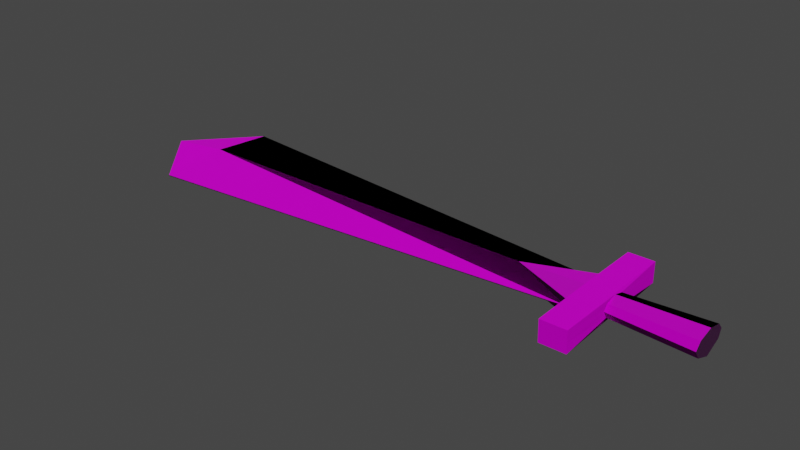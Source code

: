 # Source: espada.blend  (saved by Blender 2.83.19; exported with 4.5.12 LTS)
import bpy
from mathutils import Matrix  # noqa: F401  (used for matrix-valued properties, if any)

bpy.ops.wm.read_factory_settings(use_empty=True)
scene = bpy.context.scene
scene.name = 'Scene'

# ---- collections
col_collection = bpy.data.collections.new('Collection'); scene.collection.children.link(col_collection)

# ---- images (referenced by path relative to the original .blend; pixels are not part of the script)
import os
ASSET_DIR = os.environ.get("B2B_ASSET_DIR", "")  # directory of the original .blend (textures are referenced by path, not embedded)
HERE = os.path.dirname(os.path.abspath(__file__))  # packed textures are extracted next to this script under _unpacked/

def load_image(name, relpath, width, height, colorspace="sRGB"):
    """Load a texture the original file referenced (path relative to the .blend, or extracted next to this script)."""
    p = next((c for c in (os.path.join(HERE, relpath), os.path.join(ASSET_DIR, relpath)) if relpath and os.path.exists(c)), "")
    if p:
        img = bpy.data.images.load(p, check_existing=True)
        img.name = name
    else:  # same state as the original file: an image datablock whose file is absent (Cycles renders it pink)
        img = bpy.data.images.new(name, width, height)
        img.source = "FILE"
        img.filepath = "//" + (relpath or name)
    img.colorspace_settings.name = colorspace
    return img
img_espada_material_basecolor_png = load_image('espada_Material_BaseColor.png', 'textura/espada_Material_BaseColor.png', 1024, 1024, 'sRGB')
img_espada_material_height_png = load_image('espada_Material_Height.png', 'textura/espada_Material_Height.png', 1024, 1024, 'sRGB')
img_espada_material_metallic_png = load_image('espada_Material_Metallic.png', 'textura/espada_Material_Metallic.png', 1024, 1024, 'sRGB')
img_espada_material_normal_png = load_image('espada_Material_Normal.png', 'textura/espada_Material_Normal.png', 1024, 1024, 'Non-Color')
img_espada_material_roughness_png = load_image('espada_Material_Roughness.png', 'textura/espada_Material_Roughness.png', 1024, 1024, 'sRGB')

# ---- materials (node trees are filled in below, after node groups)
mat_material = bpy.data.materials.new('Material')
mat_material.alpha_threshold = 0.0
mat_material.use_transparent_shadow = False
mat_material.line_color = (0.0, 0.0, 0.0, 1.0)

# ---- material node trees
mat_material.use_nodes = True; mat_material.node_tree.nodes.clear()
_N = mat_material.node_tree.nodes; _L = mat_material.node_tree.links
n0 = _N.new('ShaderNodeOutputMaterial'); n0.name = 'Material Output'; n0.location = (300, 300)
n1 = _N.new('ShaderNodeBsdfPrincipled'); n1.name = 'Principled BSDF'; n1.location = (10, 300)
n1.distribution = 'GGX'
n1.subsurface_method = 'BURLEY'
n1.inputs[3].default_value = 1.45
n1.inputs[27].default_value = (0.0, 0.0, 0.0, 1.0)
n1.inputs[28].default_value = 1.0
n2 = _N.new('ShaderNodeTexImage'); n2.name = 'Image Texture'; n2.location = (-478, 449)
n2.image = img_espada_material_basecolor_png
n3 = _N.new('ShaderNodeTexImage'); n3.name = 'Image Texture.001'; n3.location = (-684, 353)
n3.image = img_espada_material_height_png
n4 = _N.new('ShaderNodeTexImage'); n4.name = 'Image Texture.002'; n4.location = (-947, 335)
n4.image = img_espada_material_metallic_png
n5 = _N.new('ShaderNodeTexImage'); n5.name = 'Image Texture.003'; n5.location = (-712, -21)
n5.image = img_espada_material_normal_png
n6 = _N.new('ShaderNodeNormalMap'); n6.name = 'Normal Map'; n6.location = (-312, -86)
n7 = _N.new('ShaderNodeTexImage'); n7.name = 'Image Texture.004'; n7.location = (-362, 111)
n7.image = img_espada_material_roughness_png
_L.new(n1.outputs[0], n0.inputs[0])
_L.new(n2.outputs[0], n1.inputs[0])
_L.new(n3.outputs[0], n1.inputs[13])
_L.new(n4.outputs[0], n1.inputs[1])
_L.new(n5.outputs[0], n6.inputs[1])
_L.new(n6.outputs[0], n1.inputs[5])
_L.new(n7.outputs[0], n1.inputs[2])
n0.is_active_output = True

# ---- world
world_world = bpy.data.worlds.new('World'); scene.world = world_world
world_world.use_nodes = True; world_world.node_tree.nodes.clear()
_N = world_world.node_tree.nodes; _L = world_world.node_tree.links
n0 = _N.new('ShaderNodeOutputWorld'); n0.name = 'World Output'; n0.location = (300, 300)
n1 = _N.new('ShaderNodeBackground'); n1.name = 'Background'; n1.location = (10, 300)
n1.inputs[0].default_value = (0.05088, 0.05088, 0.05088, 1.0)
_L.new(n1.outputs[0], n0.inputs[0])
n0.is_active_output = True
world_world.color = (0.05088, 0.05088, 0.05088)
world_world.use_sun_shadow = False
world_world.sun_shadow_jitter_overblur = 0.0

# ---- meshes
me_cube = bpy.data.meshes.new('Cube')
me_cube.from_pydata([(0.9868, 0.4005, 0.05719), (0.9868, 0.4005, -0.05719), (0.9868, -0.4005, 0.05719), (0.9868, -0.4005, -0.05719), (-1.0, 1.0, 0.05719), (-1.0, 1.0, -0.05719), (-1.0, -1.0, 0.05719), (-1.0, -1.0, -0.05719), (-1.265, 0.0, -0.05719), (0.9868, 0.0, 1.0), (-1.265, 0.0, 0.05719), (0.9868, 0.0, -1.0), (1.487, -0.2463, 1.105), (1.487, 0.271, -0.8277), (1.487, 0.2314, 1.147), (1.487, -0.2477, -1.004), (-0.9845, 0.0, -1.0), (-0.9845, 0.0, 1.0), (1.487, 0.00225, 1.618), (1.487, 0.00225, -1.863), (1.117, -0.178, 0.9394), (1.117, 0.002206, 1.372), (1.117, 0.002206, -1.561), (1.117, -0.1791, -0.8375), (1.117, 0.1684, 0.9746), (1.117, 0.1878, -0.6891), (0.9914, 1.066, 1.313), (0.9914, 1.066, -1.503), (0.9953, -1.056, 1.313), (1.0, -1.068, -1.503), (0.9914, 0.0, 1.313), (0.9914, 0.0, -1.503), (1.109, 0.0, 1.313), (1.118, -1.068, -1.503), (1.109, 1.066, 1.313), (1.109, 1.066, -1.503), (1.113, -1.056, 1.313), (1.109, 0.0, -1.503), (0.7003, 0.0, 1.0), (0.9868, -0.4005, 0.9269), (0.9868, 0.4005, 0.9269), (0.6933, 0.0, -1.0), (0.9868, 0.4005, -1.101), (1.487, -0.336, 0.2037), (1.487, 0.3205, 0.2471), (1.487, 0.00225, -0.08769), (1.117, 0.2325, 0.2165), (1.117, -0.2435, 0.1799), (0.9868, -0.4005, -1.101), (1.109, 1.066, -0.09459), (1.115, -1.062, -0.0946)], [], [(17, 10, 6), (8, 10, 4, 5), (7, 6, 10, 8), (16, 41, 3, 7), (23, 22, 19, 15), (45, 18, 12, 43), (21, 20, 12, 18), (5, 1, 41, 16), (3, 2, 6, 7), (4, 10, 17), (0, 4, 17, 38), (5, 16, 8), (44, 14, 18, 45), (8, 16, 7), (47, 23, 15, 43), (9, 0, 40, 30), (39, 28, 2), (24, 21, 18, 14), (46, 24, 14, 44), (22, 25, 13, 19), (40, 26, 0), (47, 20, 36, 50), (41, 42, 31), (21, 24, 34, 32), (29, 48, 31), (22, 23, 33, 37), (31, 27, 35, 37), (1, 0, 26, 27), (26, 30, 32, 34), (27, 26, 34, 49, 35), (30, 28, 36, 32), (29, 31, 37, 33), (25, 22, 37, 35), (26, 40, 30), (20, 21, 32, 36), (28, 29, 33, 50, 36), (48, 29, 3), (46, 25, 35, 49), (30, 38, 39), (2, 38, 17, 6), (0, 38, 40), (38, 30, 40), (38, 2, 39), (2, 9, 30, 39), (24, 46, 49, 34), (41, 1, 42), (48, 41, 31), (3, 41, 48), (11, 3, 48, 31), (23, 47, 50, 33), (25, 46, 44, 13), (28, 39, 30), (20, 47, 43, 12), (13, 44, 45, 19), (2, 3, 29, 28), (19, 45, 43, 15), (1, 11, 31, 42), (42, 27, 31), (5, 4, 0, 1), (1, 27, 42)])
_uv = me_cube.uv_layers.new(name='UVMap')
_uv.uv.foreach_set('vector', [0.9201, 0.2309, 0.8098, 0.1282, 0.9201, 0.01247, 0.7965, 0.1157, 0.8098, 0.1282, 0.6996, 0.2437, 0.6862, 0.2312, 0.9067, 0.0, 0.9201, 0.01247, 0.8098, 0.1282, 0.7965, 0.1157, 0.6308, 0.4562, 0.6308, 0.7223, 0.4665, 0.7683, 0.4235, 0.4584, 0.2838, 0.8008, 0.2858, 0.9165, 0.2265, 0.9613, 0.2237, 0.8214, 0.9002, 0.7292, 0.8876, 1.0, 0.8514, 0.9168, 0.8437, 0.773, 0.2858, 0.4993, 0.2838, 0.548, 0.2237, 0.5215, 0.2265, 0.466, 0.01658, 0.7765, 0.05584, 0.466, 0.2207, 0.5109, 0.2227, 0.7771, 0.4665, 0.7683, 0.45, 0.7678, 0.407, 0.4579, 0.4235, 0.4584, 0.6996, 0.2437, 0.8098, 0.1282, 0.9201, 0.2309, 0.7979, 0.4475, 0.8437, 0.7555, 0.6308, 0.7555, 0.6343, 0.4888, 0.6862, 0.2312, 0.6862, 0.01284, 0.7965, 0.1157, 0.9488, 0.7847, 0.9278, 0.9269, 0.8876, 1.0, 0.9002, 0.7292, 0.7965, 0.1157, 0.6862, 0.01284, 0.9067, 0.0, 0.283, 0.6515, 0.2838, 0.8008, 0.2237, 0.8214, 0.2227, 0.6434, 0.6812, 0.9233, 0.8328, 0.987, 0.693, 0.987, 0.6308, 0.9233, 0.693, 0.8597, 0.6308, 0.7555, 0.8328, 0.8597, 0.5325, 0.878, 0.5337, 0.9456, 0.4738, 0.981, 0.4718, 0.8981, 0.5337, 0.7695, 0.5325, 0.878, 0.4718, 0.8981, 0.4732, 0.7683, 0.9811, 0.04436, 0.9804, 0.1821, 0.9201, 0.1668, 0.9214, 0.0, 0.5792, 0.06142, 0.6862, 7.956e-07, 0.5792, 0.1996, 0.2116, 0.1895, 0.2016, 0.0688, 0.3431, 0.009978, 0.3431, 0.2337, 0.5149, 0.3675, 0.5792, 0.3837, 0.5149, 0.4475, 0.173, 0.0, 0.146, 0.06298, 0.001961, 0.008518, 0.1733, 0.009251, 0.3431, 0.4475, 0.4505, 0.3837, 0.5149, 0.4475, 0.1709, 0.466, 0.2006, 0.3512, 0.3431, 0.4575, 0.1713, 0.4567, 0.9776, 0.923, 0.9861, 0.9987, 0.9673, 0.9984, 0.9588, 0.9228, 0.5792, 0.2178, 0.5792, 0.1996, 0.6862, 7.956e-07, 0.6862, 0.4475, 0.736, 0.4196, 0.7357, 0.3312, 0.7543, 0.3338, 0.7546, 0.4222, 0.9811, 0.4038, 0.9811, 0.0, 1.0, 0.0005175, 1.0, 0.2024, 1.0, 0.4043, 0.7357, 0.3312, 0.736, 0.2437, 0.7546, 0.2463, 0.7543, 0.3338, 0.9676, 0.8471, 0.9776, 0.923, 0.9588, 0.9228, 0.9488, 0.8469, 0.1417, 0.3273, 0.1709, 0.466, 0.1713, 0.4567, 0.0, 0.456, 0.6862, 7.956e-07, 0.5792, 0.06142, 0.5149, 3.599e-07, 0.2016, 0.0688, 0.173, 0.0, 0.1733, 0.009251, 0.3431, 0.009978, 0.9861, 0.4477, 0.9676, 0.8471, 0.9488, 0.8469, 0.958, 0.6472, 0.9673, 0.4475, 0.4505, 0.3837, 0.3431, 0.4475, 0.4505, 0.2178, 0.1351, 0.1834, 0.1417, 0.3273, 0.0, 0.456, 0.0009807, 0.2323, 0.3207, 0.466, 0.3405, 0.5117, 0.2858, 0.5474, 0.45, 0.7678, 0.3431, 0.7147, 0.3431, 0.4475, 0.407, 0.4579, 0.5792, 0.1996, 0.5149, 0.04973, 0.5792, 0.06142, 0.6862, 0.2856, 0.7357, 0.2437, 0.7357, 0.3292, 0.3405, 0.5117, 0.3405, 0.6746, 0.2858, 0.5474, 0.8328, 0.8597, 0.6812, 0.9233, 0.6308, 0.9233, 0.693, 0.8597, 0.146, 0.06298, 0.1351, 0.1834, 0.0009807, 0.2323, 0.001961, 0.008518, 0.5149, 0.3675, 0.5792, 0.2178, 0.5792, 0.3837, 0.4505, 0.3837, 0.5149, 0.3675, 0.5149, 0.4475, 0.4505, 0.2178, 0.5149, 0.3675, 0.4505, 0.3837, 0.4075, 0.8482, 0.3431, 0.998, 0.3431, 0.8321, 0.4075, 0.7683, 0.2006, 0.3512, 0.2116, 0.1895, 0.3431, 0.2337, 0.3431, 0.4575, 0.9804, 0.1821, 0.9811, 0.315, 0.921, 0.3243, 0.9201, 0.1668, 0.6308, 0.7555, 0.693, 0.8597, 0.6308, 0.9233, 0.2838, 0.548, 0.283, 0.6515, 0.2227, 0.6434, 0.2237, 0.5215, 0.9488, 0.6137, 0.9488, 0.7847, 0.9002, 0.7292, 0.9133, 0.4475, 0.4505, 0.1996, 0.4505, 0.2178, 0.3431, 0.4475, 0.345, 0.0, 0.9133, 0.4475, 0.9002, 0.7292, 0.8437, 0.773, 0.8668, 0.582, 0.4718, 0.998, 0.4075, 0.8482, 0.4075, 0.7683, 0.4718, 0.8321, 0.5792, 0.3837, 0.6862, 0.4475, 0.5149, 0.4475, 0.01658, 0.7765, 0.0, 0.7771, 0.03926, 0.4666, 0.05584, 0.466, 0.5792, 0.2178, 0.6862, 0.4475, 0.5792, 0.3837])
me_cube.materials.append(mat_material)
me_cube.use_remesh_preserve_volume = False
me_cube.use_remesh_preserve_attributes = False
me_cube.use_mirror_vertex_groups = False
me_cube.update()

# ---- objects
ob_cube = bpy.data.objects.new('Cube', me_cube)

# ---- transforms, parenting, visibility, modifiers, constraints
ob_cube.location = (0.0, 0.0, 0.0)
ob_cube.scale = (3.386, 1.0, 0.1131)
ob_cube.lock_rotations_4d = False
ob_cube.empty_display_type = 'ARROWS'
ob_cube.lineart.crease_threshold = 0.0

# ---- collection membership
col_collection.objects.link(ob_cube)

# ---- scene / render settings (as saved in the file)
scene.frame_start = 1; scene.frame_end = 250; scene.frame_set(1)
scene.render.engine = 'BLENDER_EEVEE_NEXT'
scene.cycles.samples = 128
scene.cycles.sampling_pattern = 'TABULATED_SOBOL'
scene.cycles.use_adaptive_sampling = False
scene.cycles.use_light_tree = False
scene.view_settings.view_transform = 'Filmic'
bpy.context.view_layer.update()

# ---- added for rendering (the .blend has no active camera and no usable light): camera, sun
cam_auto = bpy.data.cameras.new('AutoCamera')
cam_auto.lens = 50.0
cam_auto.sensor_width = 36.0
cam_auto.clip_end = 1000.0
ob_auto_camera = bpy.data.objects.new('AutoCamera', cam_auto)
scene.collection.objects.link(ob_auto_camera)
ob_auto_camera.location = (9.22672, -10.6231, 7.0673)
ob_auto_camera.rotation_euler = (1.09748, -7.21219e-08, 0.694738)
scene.camera = ob_auto_camera
light_auto_sun = bpy.data.lights.new('AutoSun', 'SUN')
light_auto_sun.energy = 3.0
light_auto_sun.angle = 0.0523599
ob_auto_sun = bpy.data.objects.new('AutoSun', light_auto_sun)
scene.collection.objects.link(ob_auto_sun)
ob_auto_sun.rotation_euler = (0.872665, 0.174533, 0.523599)
bpy.context.view_layer.update()
